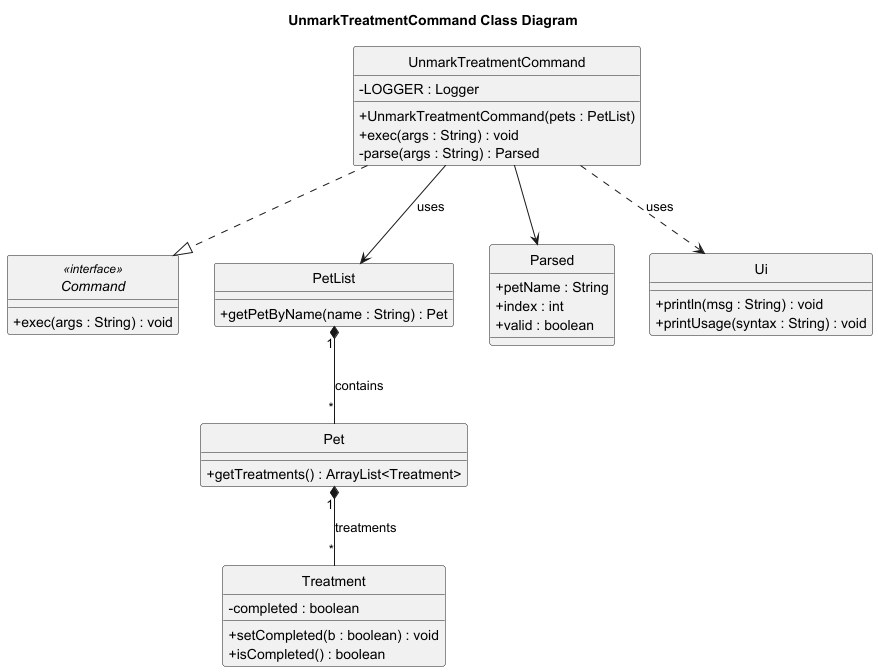

The diagram above was rendered by PlantUML. Its source (embedded in the PNG):
@startuml
skinparam classAttributeIconSize 0
title UnmarkTreatmentCommand Class Diagram
hide circle

interface Command <<interface>>{
  +exec(args : String) : void
}

class UnmarkTreatmentCommand {
  -LOGGER : Logger
  +UnmarkTreatmentCommand(pets : PetList)
  +exec(args : String) : void
  -parse(args : String) : Parsed
}

class PetList {
  +getPetByName(name : String) : Pet
}

class Pet {
  +getTreatments() : ArrayList<Treatment>
}

class Treatment {
  -completed : boolean
  +setCompleted(b : boolean) : void
  +isCompleted() : boolean
}

class Parsed {
  +petName : String
  +index : int
  +valid : boolean
}

UnmarkTreatmentCommand ..|> Command
UnmarkTreatmentCommand --> PetList : uses
PetList "1" *-- "*" Pet : contains
Pet "1" *-- "*" Treatment : treatments
UnmarkTreatmentCommand --> Parsed
class Ui {
  +println(msg : String) : void
  +printUsage(syntax : String) : void
}
UnmarkTreatmentCommand ..> Ui : uses
@enduml